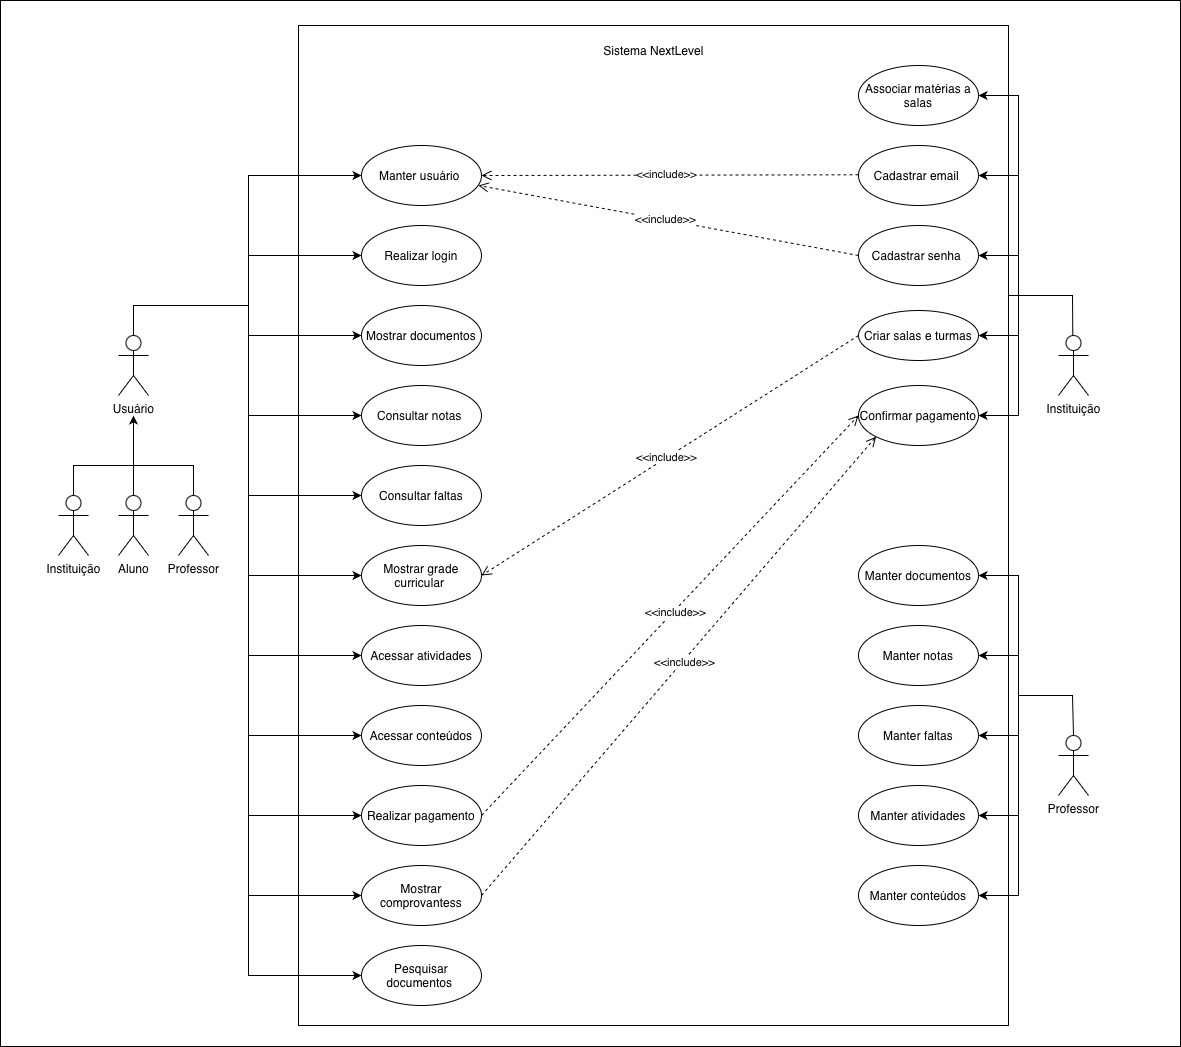

The diagram above was exported from draw.io. Its source (the exported page's mxGraphModel, read from the mxfile embedded in the PNG):
<mxGraphModel dx="1585" dy="1052" grid="0" gridSize="10" guides="1" tooltips="1" connect="1" arrows="1" fold="1" page="0" pageScale="1" pageWidth="827" pageHeight="1169" math="0" shadow="0">
  <root>
    <mxCell id="0" />
    <mxCell id="1" parent="0" />
    <mxCell id="hjk1w5yc1qELAx4e0BkY-1" value="Usuário" style="shape=umlActor;verticalLabelPosition=bottom;verticalAlign=top;html=1;outlineConnect=0;" parent="1" vertex="1">
      <mxGeometry x="110" y="160" width="30" height="60" as="geometry" />
    </mxCell>
    <mxCell id="hjk1w5yc1qELAx4e0BkY-3" value="Instituição" style="shape=umlActor;verticalLabelPosition=bottom;verticalAlign=top;html=1;outlineConnect=0;" parent="1" vertex="1">
      <mxGeometry x="50" y="320" width="30" height="60" as="geometry" />
    </mxCell>
    <mxCell id="hjk1w5yc1qELAx4e0BkY-4" value="Professor" style="shape=umlActor;verticalLabelPosition=bottom;verticalAlign=top;html=1;outlineConnect=0;" parent="1" vertex="1">
      <mxGeometry x="170" y="320" width="30" height="60" as="geometry" />
    </mxCell>
    <mxCell id="hjk1w5yc1qELAx4e0BkY-20" style="edgeStyle=orthogonalEdgeStyle;rounded=0;orthogonalLoop=1;jettySize=auto;html=1;" parent="1" edge="1">
      <mxGeometry relative="1" as="geometry">
        <mxPoint x="125" y="240" as="targetPoint" />
        <mxPoint x="125" y="290" as="sourcePoint" />
      </mxGeometry>
    </mxCell>
    <mxCell id="hjk1w5yc1qELAx4e0BkY-13" value="Aluno" style="shape=umlActor;verticalLabelPosition=bottom;verticalAlign=top;html=1;outlineConnect=0;" parent="1" vertex="1">
      <mxGeometry x="110" y="320" width="30" height="60" as="geometry" />
    </mxCell>
    <mxCell id="hjk1w5yc1qELAx4e0BkY-23" value="Realizar login" style="ellipse;whiteSpace=wrap;html=1;" parent="1" vertex="1">
      <mxGeometry x="353" y="50" width="120" height="60" as="geometry" />
    </mxCell>
    <mxCell id="hjk1w5yc1qELAx4e0BkY-24" value="Mostrar grade curricular&amp;nbsp;" style="ellipse;whiteSpace=wrap;html=1;" parent="1" vertex="1">
      <mxGeometry x="353" y="370" width="120" height="60" as="geometry" />
    </mxCell>
    <mxCell id="hjk1w5yc1qELAx4e0BkY-25" value="Consultar faltas" style="ellipse;whiteSpace=wrap;html=1;" parent="1" vertex="1">
      <mxGeometry x="353" y="290" width="120" height="60" as="geometry" />
    </mxCell>
    <mxCell id="hjk1w5yc1qELAx4e0BkY-26" value="Consultar notas&amp;nbsp;" style="ellipse;whiteSpace=wrap;html=1;" parent="1" vertex="1">
      <mxGeometry x="353" y="210" width="120" height="60" as="geometry" />
    </mxCell>
    <mxCell id="hjk1w5yc1qELAx4e0BkY-27" value="Mostrar documentos" style="ellipse;whiteSpace=wrap;html=1;" parent="1" vertex="1">
      <mxGeometry x="353" y="130" width="120" height="60" as="geometry" />
    </mxCell>
    <mxCell id="hjk1w5yc1qELAx4e0BkY-28" value="Acessar conteúdos" style="ellipse;whiteSpace=wrap;html=1;" parent="1" vertex="1">
      <mxGeometry x="353" y="530" width="120" height="60" as="geometry" />
    </mxCell>
    <mxCell id="hjk1w5yc1qELAx4e0BkY-29" value="Acessar atividades" style="ellipse;whiteSpace=wrap;html=1;" parent="1" vertex="1">
      <mxGeometry x="353" y="450" width="120" height="60" as="geometry" />
    </mxCell>
    <mxCell id="hjk1w5yc1qELAx4e0BkY-31" value="Realizar pagamento" style="ellipse;whiteSpace=wrap;html=1;" parent="1" vertex="1">
      <mxGeometry x="353" y="610" width="120" height="60" as="geometry" />
    </mxCell>
    <mxCell id="hjk1w5yc1qELAx4e0BkY-51" value="" style="endArrow=classic;html=1;rounded=0;entryX=0;entryY=0.5;entryDx=0;entryDy=0;" parent="1" target="hjk1w5yc1qELAx4e0BkY-23" edge="1">
      <mxGeometry width="50" height="50" relative="1" as="geometry">
        <mxPoint x="240" y="160" as="sourcePoint" />
        <mxPoint x="410" y="280" as="targetPoint" />
        <Array as="points">
          <mxPoint x="240" y="80" />
        </Array>
      </mxGeometry>
    </mxCell>
    <mxCell id="hjk1w5yc1qELAx4e0BkY-52" value="" style="endArrow=classic;html=1;rounded=0;entryX=0;entryY=0.5;entryDx=0;entryDy=0;" parent="1" target="hjk1w5yc1qELAx4e0BkY-26" edge="1">
      <mxGeometry width="50" height="50" relative="1" as="geometry">
        <mxPoint x="240" y="160" as="sourcePoint" />
        <mxPoint x="410" y="280" as="targetPoint" />
        <Array as="points">
          <mxPoint x="240" y="240" />
        </Array>
      </mxGeometry>
    </mxCell>
    <mxCell id="hjk1w5yc1qELAx4e0BkY-53" value="" style="endArrow=classic;html=1;rounded=0;entryX=0;entryY=0.5;entryDx=0;entryDy=0;" parent="1" edge="1">
      <mxGeometry width="50" height="50" relative="1" as="geometry">
        <mxPoint x="240" y="240" as="sourcePoint" />
        <mxPoint x="353" y="320" as="targetPoint" />
        <Array as="points">
          <mxPoint x="240" y="320" />
        </Array>
      </mxGeometry>
    </mxCell>
    <mxCell id="hjk1w5yc1qELAx4e0BkY-54" value="" style="endArrow=classic;html=1;rounded=0;entryX=0;entryY=0.5;entryDx=0;entryDy=0;" parent="1" edge="1">
      <mxGeometry width="50" height="50" relative="1" as="geometry">
        <mxPoint x="240" y="320" as="sourcePoint" />
        <mxPoint x="353" y="400" as="targetPoint" />
        <Array as="points">
          <mxPoint x="240" y="400" />
        </Array>
      </mxGeometry>
    </mxCell>
    <mxCell id="hjk1w5yc1qELAx4e0BkY-55" value="" style="endArrow=classic;html=1;rounded=0;entryX=0;entryY=0.5;entryDx=0;entryDy=0;" parent="1" edge="1">
      <mxGeometry width="50" height="50" relative="1" as="geometry">
        <mxPoint x="240" y="400" as="sourcePoint" />
        <mxPoint x="353" y="480" as="targetPoint" />
        <Array as="points">
          <mxPoint x="240" y="480" />
        </Array>
      </mxGeometry>
    </mxCell>
    <mxCell id="hjk1w5yc1qELAx4e0BkY-56" value="" style="endArrow=classic;html=1;rounded=0;entryX=0;entryY=0.5;entryDx=0;entryDy=0;" parent="1" edge="1">
      <mxGeometry width="50" height="50" relative="1" as="geometry">
        <mxPoint x="240" y="480" as="sourcePoint" />
        <mxPoint x="353" y="560" as="targetPoint" />
        <Array as="points">
          <mxPoint x="240" y="560" />
        </Array>
      </mxGeometry>
    </mxCell>
    <mxCell id="hjk1w5yc1qELAx4e0BkY-58" value="" style="endArrow=classic;html=1;rounded=0;entryX=0;entryY=0.5;entryDx=0;entryDy=0;" parent="1" edge="1">
      <mxGeometry width="50" height="50" relative="1" as="geometry">
        <mxPoint x="240" y="560" as="sourcePoint" />
        <mxPoint x="353" y="640" as="targetPoint" />
        <Array as="points">
          <mxPoint x="240" y="640" />
        </Array>
      </mxGeometry>
    </mxCell>
    <mxCell id="hjk1w5yc1qELAx4e0BkY-60" value="" style="endArrow=none;html=1;rounded=0;exitX=0.5;exitY=0;exitDx=0;exitDy=0;exitPerimeter=0;" parent="1" source="hjk1w5yc1qELAx4e0BkY-3" edge="1">
      <mxGeometry width="50" height="50" relative="1" as="geometry">
        <mxPoint x="360" y="390" as="sourcePoint" />
        <mxPoint x="125" y="290" as="targetPoint" />
        <Array as="points">
          <mxPoint x="65" y="290" />
        </Array>
      </mxGeometry>
    </mxCell>
    <mxCell id="hjk1w5yc1qELAx4e0BkY-64" value="" style="endArrow=none;html=1;rounded=0;exitX=0.5;exitY=0;exitDx=0;exitDy=0;exitPerimeter=0;" parent="1" source="hjk1w5yc1qELAx4e0BkY-13" edge="1">
      <mxGeometry width="50" height="50" relative="1" as="geometry">
        <mxPoint x="80" y="340" as="sourcePoint" />
        <mxPoint x="125" y="290" as="targetPoint" />
      </mxGeometry>
    </mxCell>
    <mxCell id="hjk1w5yc1qELAx4e0BkY-68" value="" style="endArrow=none;html=1;rounded=0;entryX=0.5;entryY=0;entryDx=0;entryDy=0;entryPerimeter=0;" parent="1" target="hjk1w5yc1qELAx4e0BkY-4" edge="1">
      <mxGeometry width="50" height="50" relative="1" as="geometry">
        <mxPoint x="120" y="290" as="sourcePoint" />
        <mxPoint x="200" y="300" as="targetPoint" />
        <Array as="points">
          <mxPoint x="185" y="290" />
        </Array>
      </mxGeometry>
    </mxCell>
    <mxCell id="hjk1w5yc1qELAx4e0BkY-69" value="Manter usuário&amp;nbsp;" style="ellipse;whiteSpace=wrap;html=1;" parent="1" vertex="1">
      <mxGeometry x="353" y="-30" width="120" height="60" as="geometry" />
    </mxCell>
    <mxCell id="hjk1w5yc1qELAx4e0BkY-70" value="" style="endArrow=classic;html=1;rounded=0;entryX=0;entryY=0.5;entryDx=0;entryDy=0;" parent="1" edge="1">
      <mxGeometry width="50" height="50" relative="1" as="geometry">
        <mxPoint x="240" y="80" as="sourcePoint" />
        <mxPoint x="353" as="targetPoint" />
        <Array as="points">
          <mxPoint x="240" />
        </Array>
      </mxGeometry>
    </mxCell>
    <mxCell id="hjk1w5yc1qELAx4e0BkY-101" value="Mostrar comprovantess" style="ellipse;whiteSpace=wrap;html=1;" parent="1" vertex="1">
      <mxGeometry x="353" y="690" width="120" height="60" as="geometry" />
    </mxCell>
    <mxCell id="hjk1w5yc1qELAx4e0BkY-102" value="" style="endArrow=classic;html=1;rounded=0;entryX=0;entryY=0.5;entryDx=0;entryDy=0;" parent="1" edge="1">
      <mxGeometry width="50" height="50" relative="1" as="geometry">
        <mxPoint x="240" y="640" as="sourcePoint" />
        <mxPoint x="353" y="720" as="targetPoint" />
        <Array as="points">
          <mxPoint x="240" y="720" />
        </Array>
      </mxGeometry>
    </mxCell>
    <mxCell id="hjk1w5yc1qELAx4e0BkY-103" value="Pesquisar documentos&amp;nbsp;" style="ellipse;whiteSpace=wrap;html=1;" parent="1" vertex="1">
      <mxGeometry x="353" y="770" width="120" height="60" as="geometry" />
    </mxCell>
    <mxCell id="hjk1w5yc1qELAx4e0BkY-104" value="" style="endArrow=classic;html=1;rounded=0;entryX=0;entryY=0.5;entryDx=0;entryDy=0;" parent="1" edge="1">
      <mxGeometry width="50" height="50" relative="1" as="geometry">
        <mxPoint x="240" y="720" as="sourcePoint" />
        <mxPoint x="353" y="800" as="targetPoint" />
        <Array as="points">
          <mxPoint x="240" y="800" />
        </Array>
      </mxGeometry>
    </mxCell>
    <mxCell id="hjk1w5yc1qELAx4e0BkY-106" value="Instituição" style="shape=umlActor;verticalLabelPosition=bottom;verticalAlign=top;html=1;outlineConnect=0;" parent="1" vertex="1">
      <mxGeometry x="1050" y="160" width="30" height="60" as="geometry" />
    </mxCell>
    <mxCell id="hjk1w5yc1qELAx4e0BkY-112" value="" style="endArrow=classic;html=1;rounded=0;entryX=0;entryY=0.5;entryDx=0;entryDy=0;" parent="1" edge="1">
      <mxGeometry width="50" height="50" relative="1" as="geometry">
        <mxPoint x="240" y="240" as="sourcePoint" />
        <mxPoint x="353" y="160" as="targetPoint" />
        <Array as="points">
          <mxPoint x="240" y="160" />
        </Array>
      </mxGeometry>
    </mxCell>
    <mxCell id="hjk1w5yc1qELAx4e0BkY-113" value="" style="endArrow=none;html=1;rounded=0;entryX=0.5;entryY=0;entryDx=0;entryDy=0;entryPerimeter=0;" parent="1" target="hjk1w5yc1qELAx4e0BkY-1" edge="1">
      <mxGeometry width="50" height="50" relative="1" as="geometry">
        <mxPoint x="240" y="130" as="sourcePoint" />
        <mxPoint x="300" y="260" as="targetPoint" />
        <Array as="points">
          <mxPoint x="170" y="130" />
          <mxPoint x="125" y="130" />
        </Array>
      </mxGeometry>
    </mxCell>
    <mxCell id="hjk1w5yc1qELAx4e0BkY-114" value="Cadastrar email&amp;nbsp;" style="ellipse;whiteSpace=wrap;html=1;" parent="1" vertex="1">
      <mxGeometry x="850" y="-30" width="120" height="60" as="geometry" />
    </mxCell>
    <mxCell id="hjk1w5yc1qELAx4e0BkY-115" value="Cadastrar senha&amp;nbsp;" style="ellipse;whiteSpace=wrap;html=1;" parent="1" vertex="1">
      <mxGeometry x="850" y="50" width="120" height="60" as="geometry" />
    </mxCell>
    <mxCell id="hjk1w5yc1qELAx4e0BkY-116" value="Criar salas e turmas" style="ellipse;whiteSpace=wrap;html=1;" parent="1" vertex="1">
      <mxGeometry x="850" y="135" width="120" height="50" as="geometry" />
    </mxCell>
    <mxCell id="hjk1w5yc1qELAx4e0BkY-118" value="Confirmar pagamento" style="ellipse;whiteSpace=wrap;html=1;" parent="1" vertex="1">
      <mxGeometry x="850" y="210" width="120" height="60" as="geometry" />
    </mxCell>
    <mxCell id="hjk1w5yc1qELAx4e0BkY-119" value="" style="html=1;verticalAlign=bottom;endArrow=open;dashed=1;endSize=8;curved=0;rounded=0;entryX=1;entryY=0.5;entryDx=0;entryDy=0;" parent="1" target="hjk1w5yc1qELAx4e0BkY-69" edge="1">
      <mxGeometry x="-0.0014" relative="1" as="geometry">
        <mxPoint x="850" y="-0.7099999999999937" as="sourcePoint" />
        <mxPoint x="770" y="-0.7099999999999937" as="targetPoint" />
        <mxPoint as="offset" />
      </mxGeometry>
    </mxCell>
    <mxCell id="hjk1w5yc1qELAx4e0BkY-121" value="&amp;lt;&amp;lt;include&amp;gt;&amp;gt;" style="edgeLabel;html=1;align=center;verticalAlign=middle;resizable=0;points=[];" parent="hjk1w5yc1qELAx4e0BkY-119" vertex="1" connectable="0">
      <mxGeometry x="0.0211" y="-1" relative="1" as="geometry">
        <mxPoint as="offset" />
      </mxGeometry>
    </mxCell>
    <mxCell id="hjk1w5yc1qELAx4e0BkY-122" value="" style="html=1;verticalAlign=bottom;endArrow=open;dashed=1;endSize=8;curved=0;rounded=0;exitX=0;exitY=0.5;exitDx=0;exitDy=0;" parent="1" source="hjk1w5yc1qELAx4e0BkY-115" edge="1">
      <mxGeometry x="-0.0014" relative="1" as="geometry">
        <mxPoint x="850" y="90" as="sourcePoint" />
        <mxPoint x="470" y="10" as="targetPoint" />
        <mxPoint as="offset" />
      </mxGeometry>
    </mxCell>
    <mxCell id="hjk1w5yc1qELAx4e0BkY-123" value="&amp;lt;&amp;lt;include&amp;gt;&amp;gt;" style="edgeLabel;html=1;align=center;verticalAlign=middle;resizable=0;points=[];" parent="hjk1w5yc1qELAx4e0BkY-122" vertex="1" connectable="0">
      <mxGeometry x="0.0211" y="-1" relative="1" as="geometry">
        <mxPoint as="offset" />
      </mxGeometry>
    </mxCell>
    <mxCell id="hjk1w5yc1qELAx4e0BkY-124" value="" style="html=1;verticalAlign=bottom;endArrow=open;dashed=1;endSize=8;curved=0;rounded=0;exitX=0;exitY=0.5;exitDx=0;exitDy=0;entryX=1;entryY=0.5;entryDx=0;entryDy=0;" parent="1" source="hjk1w5yc1qELAx4e0BkY-116" target="hjk1w5yc1qELAx4e0BkY-24" edge="1">
      <mxGeometry x="-0.0014" relative="1" as="geometry">
        <mxPoint x="570" y="290" as="sourcePoint" />
        <mxPoint x="947.0000000000005" y="50" as="targetPoint" />
        <mxPoint as="offset" />
      </mxGeometry>
    </mxCell>
    <mxCell id="hjk1w5yc1qELAx4e0BkY-125" value="&amp;lt;&amp;lt;include&amp;gt;&amp;gt;" style="edgeLabel;html=1;align=center;verticalAlign=middle;resizable=0;points=[];" parent="hjk1w5yc1qELAx4e0BkY-124" vertex="1" connectable="0">
      <mxGeometry x="0.0211" y="-1" relative="1" as="geometry">
        <mxPoint as="offset" />
      </mxGeometry>
    </mxCell>
    <mxCell id="hjk1w5yc1qELAx4e0BkY-133" value="" style="html=1;verticalAlign=bottom;endArrow=open;dashed=1;endSize=8;curved=0;rounded=0;exitX=1;exitY=0.5;exitDx=0;exitDy=0;entryX=0;entryY=0.5;entryDx=0;entryDy=0;" parent="1" target="hjk1w5yc1qELAx4e0BkY-118" edge="1">
      <mxGeometry x="-0.0014" relative="1" as="geometry">
        <mxPoint x="473" y="640" as="sourcePoint" />
        <mxPoint x="860" y="175" as="targetPoint" />
        <mxPoint as="offset" />
      </mxGeometry>
    </mxCell>
    <mxCell id="hjk1w5yc1qELAx4e0BkY-134" value="&amp;lt;&amp;lt;include&amp;gt;&amp;gt;" style="edgeLabel;html=1;align=center;verticalAlign=middle;resizable=0;points=[];" parent="hjk1w5yc1qELAx4e0BkY-133" vertex="1" connectable="0">
      <mxGeometry x="0.0211" y="-1" relative="1" as="geometry">
        <mxPoint as="offset" />
      </mxGeometry>
    </mxCell>
    <mxCell id="hjk1w5yc1qELAx4e0BkY-135" value="" style="html=1;verticalAlign=bottom;endArrow=open;dashed=1;endSize=8;curved=0;rounded=0;exitX=1;exitY=0.5;exitDx=0;exitDy=0;entryX=0;entryY=1;entryDx=0;entryDy=0;" parent="1" target="hjk1w5yc1qELAx4e0BkY-118" edge="1">
      <mxGeometry x="-0.0014" relative="1" as="geometry">
        <mxPoint x="473" y="720" as="sourcePoint" />
        <mxPoint x="854" y="251" as="targetPoint" />
        <mxPoint as="offset" />
      </mxGeometry>
    </mxCell>
    <mxCell id="hjk1w5yc1qELAx4e0BkY-136" value="&amp;lt;&amp;lt;include&amp;gt;&amp;gt;" style="edgeLabel;html=1;align=center;verticalAlign=middle;resizable=0;points=[];" parent="hjk1w5yc1qELAx4e0BkY-135" vertex="1" connectable="0">
      <mxGeometry x="0.0211" y="-1" relative="1" as="geometry">
        <mxPoint as="offset" />
      </mxGeometry>
    </mxCell>
    <mxCell id="hjk1w5yc1qELAx4e0BkY-139" value="" style="endArrow=none;html=1;rounded=0;" parent="1" edge="1">
      <mxGeometry width="50" height="50" relative="1" as="geometry">
        <mxPoint x="1000" y="120" as="sourcePoint" />
        <mxPoint x="1064.29" y="160" as="targetPoint" />
        <Array as="points">
          <mxPoint x="1064" y="120" />
        </Array>
      </mxGeometry>
    </mxCell>
    <mxCell id="hjk1w5yc1qELAx4e0BkY-140" value="" style="endArrow=classic;html=1;rounded=0;entryX=1;entryY=0.5;entryDx=0;entryDy=0;" parent="1" target="hjk1w5yc1qELAx4e0BkY-114" edge="1">
      <mxGeometry width="50" height="50" relative="1" as="geometry">
        <mxPoint x="1010" y="120" as="sourcePoint" />
        <mxPoint x="1050" y="70" as="targetPoint" />
        <Array as="points">
          <mxPoint x="1010" />
        </Array>
      </mxGeometry>
    </mxCell>
    <mxCell id="hjk1w5yc1qELAx4e0BkY-141" value="" style="endArrow=classic;html=1;rounded=0;entryX=1;entryY=0.5;entryDx=0;entryDy=0;" parent="1" target="hjk1w5yc1qELAx4e0BkY-115" edge="1">
      <mxGeometry width="50" height="50" relative="1" as="geometry">
        <mxPoint x="1000" y="120" as="sourcePoint" />
        <mxPoint x="730" y="270" as="targetPoint" />
        <Array as="points">
          <mxPoint x="1010" y="120" />
          <mxPoint x="1010" y="80" />
        </Array>
      </mxGeometry>
    </mxCell>
    <mxCell id="hjk1w5yc1qELAx4e0BkY-142" value="" style="endArrow=classic;html=1;rounded=0;entryX=1;entryY=0.5;entryDx=0;entryDy=0;" parent="1" target="hjk1w5yc1qELAx4e0BkY-116" edge="1">
      <mxGeometry width="50" height="50" relative="1" as="geometry">
        <mxPoint x="1010" y="120" as="sourcePoint" />
        <mxPoint x="730" y="270" as="targetPoint" />
        <Array as="points">
          <mxPoint x="1010" y="160" />
        </Array>
      </mxGeometry>
    </mxCell>
    <mxCell id="hjk1w5yc1qELAx4e0BkY-143" value="" style="endArrow=classic;html=1;rounded=0;entryX=1;entryY=0.5;entryDx=0;entryDy=0;" parent="1" target="hjk1w5yc1qELAx4e0BkY-118" edge="1">
      <mxGeometry width="50" height="50" relative="1" as="geometry">
        <mxPoint x="1010" y="160" as="sourcePoint" />
        <mxPoint x="1000" y="280" as="targetPoint" />
        <Array as="points">
          <mxPoint x="1010" y="240" />
        </Array>
      </mxGeometry>
    </mxCell>
    <mxCell id="hjk1w5yc1qELAx4e0BkY-144" value="Professor" style="shape=umlActor;verticalLabelPosition=bottom;verticalAlign=top;html=1;outlineConnect=0;" parent="1" vertex="1">
      <mxGeometry x="1050" y="560" width="30" height="60" as="geometry" />
    </mxCell>
    <mxCell id="hjk1w5yc1qELAx4e0BkY-148" value="Manter notas" style="ellipse;whiteSpace=wrap;html=1;" parent="1" vertex="1">
      <mxGeometry x="850" y="450" width="120" height="60" as="geometry" />
    </mxCell>
    <mxCell id="hjk1w5yc1qELAx4e0BkY-149" value="Manter faltas" style="ellipse;whiteSpace=wrap;html=1;" parent="1" vertex="1">
      <mxGeometry x="850" y="530" width="120" height="60" as="geometry" />
    </mxCell>
    <mxCell id="hjk1w5yc1qELAx4e0BkY-150" value="Manter atividades" style="ellipse;whiteSpace=wrap;html=1;" parent="1" vertex="1">
      <mxGeometry x="850" y="610" width="120" height="60" as="geometry" />
    </mxCell>
    <mxCell id="hjk1w5yc1qELAx4e0BkY-151" value="Manter conteúdos" style="ellipse;whiteSpace=wrap;html=1;" parent="1" vertex="1">
      <mxGeometry x="850" y="690" width="120" height="60" as="geometry" />
    </mxCell>
    <mxCell id="hjk1w5yc1qELAx4e0BkY-153" value="" style="endArrow=none;html=1;rounded=0;entryX=0.5;entryY=0;entryDx=0;entryDy=0;entryPerimeter=0;" parent="1" target="hjk1w5yc1qELAx4e0BkY-144" edge="1">
      <mxGeometry width="50" height="50" relative="1" as="geometry">
        <mxPoint x="1010" y="520" as="sourcePoint" />
        <mxPoint x="1064" y="550" as="targetPoint" />
        <Array as="points">
          <mxPoint x="1030" y="520" />
          <mxPoint x="1064" y="520" />
        </Array>
      </mxGeometry>
    </mxCell>
    <mxCell id="hjk1w5yc1qELAx4e0BkY-155" value="" style="endArrow=classic;html=1;rounded=0;entryX=1;entryY=0.5;entryDx=0;entryDy=0;" parent="1" target="hjk1w5yc1qELAx4e0BkY-148" edge="1">
      <mxGeometry width="50" height="50" relative="1" as="geometry">
        <mxPoint x="1010" y="520" as="sourcePoint" />
        <mxPoint x="770" y="400" as="targetPoint" />
        <Array as="points">
          <mxPoint x="1010" y="480" />
        </Array>
      </mxGeometry>
    </mxCell>
    <mxCell id="hjk1w5yc1qELAx4e0BkY-156" value="" style="endArrow=classic;html=1;rounded=0;entryX=1;entryY=0.5;entryDx=0;entryDy=0;" parent="1" target="hjk1w5yc1qELAx4e0BkY-149" edge="1">
      <mxGeometry width="50" height="50" relative="1" as="geometry">
        <mxPoint x="1010" y="520" as="sourcePoint" />
        <mxPoint x="770" y="400" as="targetPoint" />
        <Array as="points">
          <mxPoint x="1010" y="560" />
        </Array>
      </mxGeometry>
    </mxCell>
    <mxCell id="hjk1w5yc1qELAx4e0BkY-157" value="" style="endArrow=classic;html=1;rounded=0;entryX=1;entryY=0.5;entryDx=0;entryDy=0;" parent="1" target="hjk1w5yc1qELAx4e0BkY-150" edge="1">
      <mxGeometry width="50" height="50" relative="1" as="geometry">
        <mxPoint x="1010" y="560" as="sourcePoint" />
        <mxPoint x="1080" y="510" as="targetPoint" />
        <Array as="points">
          <mxPoint x="1010" y="640" />
        </Array>
      </mxGeometry>
    </mxCell>
    <mxCell id="hjk1w5yc1qELAx4e0BkY-158" value="" style="endArrow=classic;html=1;rounded=0;entryX=1;entryY=0.5;entryDx=0;entryDy=0;" parent="1" target="hjk1w5yc1qELAx4e0BkY-151" edge="1">
      <mxGeometry width="50" height="50" relative="1" as="geometry">
        <mxPoint x="1010" y="640" as="sourcePoint" />
        <mxPoint x="1000" y="730" as="targetPoint" />
        <Array as="points">
          <mxPoint x="1010" y="720" />
        </Array>
      </mxGeometry>
    </mxCell>
    <mxCell id="hjk1w5yc1qELAx4e0BkY-169" value="Manter documentos" style="ellipse;whiteSpace=wrap;html=1;" parent="1" vertex="1">
      <mxGeometry x="850" y="370" width="120" height="60" as="geometry" />
    </mxCell>
    <mxCell id="hjk1w5yc1qELAx4e0BkY-170" value="" style="endArrow=classic;html=1;rounded=0;entryX=1;entryY=0.5;entryDx=0;entryDy=0;" parent="1" target="hjk1w5yc1qELAx4e0BkY-169" edge="1">
      <mxGeometry width="50" height="50" relative="1" as="geometry">
        <mxPoint x="1010" y="720" as="sourcePoint" />
        <mxPoint x="990" y="870" as="targetPoint" />
        <Array as="points">
          <mxPoint x="1010" y="400" />
        </Array>
      </mxGeometry>
    </mxCell>
    <mxCell id="hjk1w5yc1qELAx4e0BkY-173" value="Associar matérias a salas" style="ellipse;whiteSpace=wrap;html=1;" parent="1" vertex="1">
      <mxGeometry x="850" y="-110" width="120" height="60" as="geometry" />
    </mxCell>
    <mxCell id="hjk1w5yc1qELAx4e0BkY-174" value="" style="endArrow=classic;html=1;rounded=0;entryX=1;entryY=0.5;entryDx=0;entryDy=0;" parent="1" edge="1">
      <mxGeometry width="50" height="50" relative="1" as="geometry">
        <mxPoint x="1010" y="40" as="sourcePoint" />
        <mxPoint x="970" y="-80" as="targetPoint" />
        <Array as="points">
          <mxPoint x="1010" y="-80" />
        </Array>
      </mxGeometry>
    </mxCell>
    <mxCell id="hjk1w5yc1qELAx4e0BkY-184" value="" style="rounded=0;whiteSpace=wrap;html=1;gradientColor=none;fillStyle=cross-hatch;fillColor=none;" parent="1" vertex="1">
      <mxGeometry x="290" y="-150" width="710" height="1000" as="geometry" />
    </mxCell>
    <mxCell id="hjk1w5yc1qELAx4e0BkY-185" value="Sistema NextLevel" style="text;html=1;whiteSpace=wrap;strokeColor=none;fillColor=none;align=center;verticalAlign=middle;rounded=0;" parent="1" vertex="1">
      <mxGeometry x="592.5" y="-140" width="105" height="30" as="geometry" />
    </mxCell>
    <mxCell id="hjk1w5yc1qELAx4e0BkY-187" value="" style="rounded=0;whiteSpace=wrap;html=1;gradientColor=none;fillStyle=cross-hatch;fillColor=none;strokeColor=default;" parent="1" vertex="1">
      <mxGeometry x="-8" y="-175" width="1180" height="1046" as="geometry" />
    </mxCell>
  </root>
</mxGraphModel>